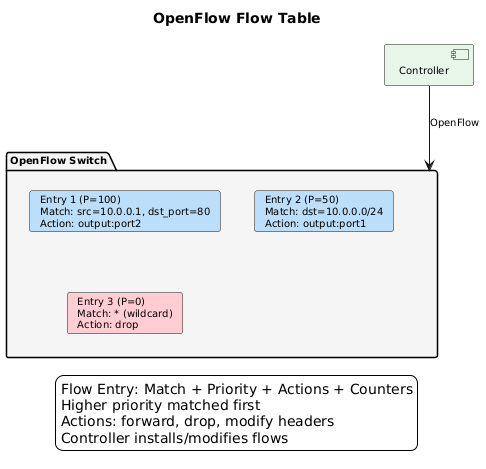

The diagram above was rendered by PlantUML. Its source (embedded in the PNG):
@startuml
skinparam backgroundColor white
skinparam defaultFontName Arial
skinparam defaultFontSize 10
skinparam shadowing false
title OpenFlow Flow Table

package "OpenFlow Switch" as sw #F5F5F5 {
    card "Entry 1 (P=100)\nMatch: src=10.0.0.1, dst_port=80\nAction: output:port2" as e1 #BBDEFB
    card "Entry 2 (P=50)\nMatch: dst=10.0.0.0/24\nAction: output:port1" as e2 #BBDEFB
    card "Entry 3 (P=0)\nMatch: * (wildcard)\nAction: drop" as e3 #FFCDD2
}

component "Controller" as ctrl #E8F5E9

ctrl -d-> sw : OpenFlow

legend bottom
Flow Entry: Match + Priority + Actions + Counters
Higher priority matched first
Actions: forward, drop, modify headers
Controller installs/modifies flows
endlegend
@enduml